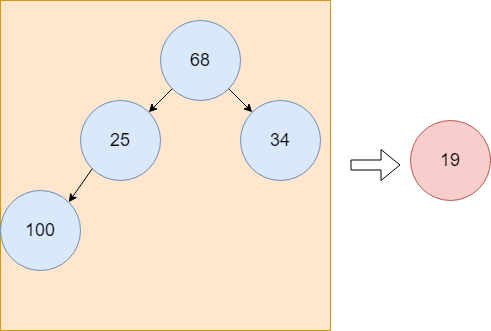

The diagram above was exported from draw.io. Its source (the exported page's mxGraphModel, read from the mxfile embedded in the PNG):
<mxGraphModel dx="1194" dy="688" grid="1" gridSize="10" guides="1" tooltips="1" connect="1" arrows="1" fold="1" page="1" pageScale="1" pageWidth="827" pageHeight="1169" math="0" shadow="0">
  <root>
    <mxCell id="0" />
    <mxCell id="1" parent="0" />
    <mxCell id="bkc_8G_3hWffPmmG6WW5-14" value="" style="group" vertex="1" connectable="0" parent="1">
      <mxGeometry x="180" y="210" width="490" height="330" as="geometry" />
    </mxCell>
    <mxCell id="bkc_8G_3hWffPmmG6WW5-1" value="" style="whiteSpace=wrap;html=1;aspect=fixed;fillColor=#ffe6cc;strokeColor=#d79b00;" vertex="1" parent="bkc_8G_3hWffPmmG6WW5-14">
      <mxGeometry width="330" height="330" as="geometry" />
    </mxCell>
    <mxCell id="bkc_8G_3hWffPmmG6WW5-4" value="&lt;font style=&quot;font-size: 18px;&quot;&gt;68&lt;/font&gt;" style="ellipse;whiteSpace=wrap;html=1;aspect=fixed;fillColor=#dae8fc;strokeColor=#6c8ebf;" vertex="1" parent="bkc_8G_3hWffPmmG6WW5-14">
      <mxGeometry x="160" y="20" width="80" height="80" as="geometry" />
    </mxCell>
    <mxCell id="bkc_8G_3hWffPmmG6WW5-7" value="&lt;font style=&quot;font-size: 18px;&quot;&gt;25&lt;/font&gt;" style="ellipse;whiteSpace=wrap;html=1;aspect=fixed;fillColor=#dae8fc;strokeColor=#6c8ebf;" vertex="1" parent="bkc_8G_3hWffPmmG6WW5-14">
      <mxGeometry x="80" y="100" width="80" height="80" as="geometry" />
    </mxCell>
    <mxCell id="bkc_8G_3hWffPmmG6WW5-2" style="rounded=0;orthogonalLoop=1;jettySize=auto;html=1;exitX=0;exitY=1;exitDx=0;exitDy=0;entryX=1;entryY=0;entryDx=0;entryDy=0;" edge="1" parent="bkc_8G_3hWffPmmG6WW5-14" source="bkc_8G_3hWffPmmG6WW5-4" target="bkc_8G_3hWffPmmG6WW5-7">
      <mxGeometry relative="1" as="geometry" />
    </mxCell>
    <mxCell id="bkc_8G_3hWffPmmG6WW5-8" value="&lt;font style=&quot;font-size: 18px;&quot;&gt;100&lt;/font&gt;" style="ellipse;whiteSpace=wrap;html=1;aspect=fixed;fillColor=#dae8fc;strokeColor=#6c8ebf;" vertex="1" parent="bkc_8G_3hWffPmmG6WW5-14">
      <mxGeometry y="190" width="80" height="80" as="geometry" />
    </mxCell>
    <mxCell id="bkc_8G_3hWffPmmG6WW5-5" style="rounded=0;orthogonalLoop=1;jettySize=auto;html=1;exitX=0;exitY=1;exitDx=0;exitDy=0;entryX=1;entryY=0;entryDx=0;entryDy=0;" edge="1" parent="bkc_8G_3hWffPmmG6WW5-14" source="bkc_8G_3hWffPmmG6WW5-7" target="bkc_8G_3hWffPmmG6WW5-8">
      <mxGeometry relative="1" as="geometry" />
    </mxCell>
    <mxCell id="bkc_8G_3hWffPmmG6WW5-10" value="&lt;font style=&quot;font-size: 18px;&quot;&gt;34&lt;/font&gt;" style="ellipse;whiteSpace=wrap;html=1;aspect=fixed;fillColor=#dae8fc;strokeColor=#6c8ebf;" vertex="1" parent="bkc_8G_3hWffPmmG6WW5-14">
      <mxGeometry x="240" y="100" width="80" height="80" as="geometry" />
    </mxCell>
    <mxCell id="bkc_8G_3hWffPmmG6WW5-3" style="rounded=0;orthogonalLoop=1;jettySize=auto;html=1;exitX=1;exitY=1;exitDx=0;exitDy=0;entryX=0;entryY=0;entryDx=0;entryDy=0;" edge="1" parent="bkc_8G_3hWffPmmG6WW5-14" source="bkc_8G_3hWffPmmG6WW5-4" target="bkc_8G_3hWffPmmG6WW5-10">
      <mxGeometry relative="1" as="geometry" />
    </mxCell>
    <mxCell id="bkc_8G_3hWffPmmG6WW5-11" value="&lt;font style=&quot;font-size: 18px;&quot;&gt;19&lt;/font&gt;" style="ellipse;whiteSpace=wrap;html=1;aspect=fixed;fillColor=#f8cecc;strokeColor=#b85450;" vertex="1" parent="bkc_8G_3hWffPmmG6WW5-14">
      <mxGeometry x="410" y="120" width="80" height="80" as="geometry" />
    </mxCell>
    <mxCell id="bkc_8G_3hWffPmmG6WW5-13" value="" style="shape=flexArrow;endArrow=classic;html=1;rounded=0;" edge="1" parent="bkc_8G_3hWffPmmG6WW5-14">
      <mxGeometry width="50" height="50" relative="1" as="geometry">
        <mxPoint x="350" y="164.5" as="sourcePoint" />
        <mxPoint x="400" y="164.5" as="targetPoint" />
      </mxGeometry>
    </mxCell>
  </root>
</mxGraphModel>